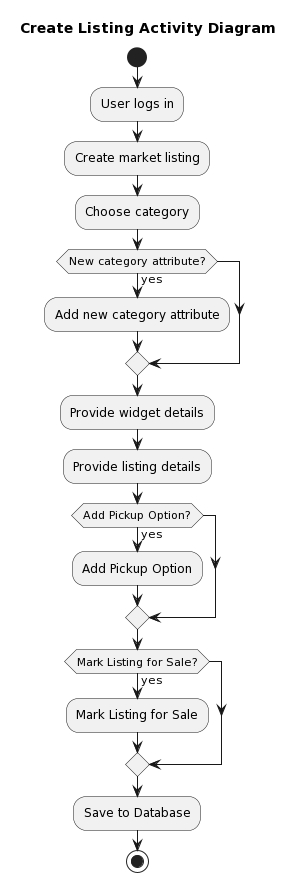

The diagram above was rendered by PlantUML. Its source (embedded in the PNG):
@startuml
title Create Listing Activity Diagram

start
:User logs in;
:Create market listing;
:Choose category;
if (New category attribute?) then (yes)
    :Add new category attribute;
endif
:Provide widget details;
:Provide listing details;
if (Add Pickup Option?) then (yes)
    :Add Pickup Option;
endif
if (Mark Listing for Sale?) then (yes)
    :Mark Listing for Sale;
endif
:Save to Database;
stop
@enduml